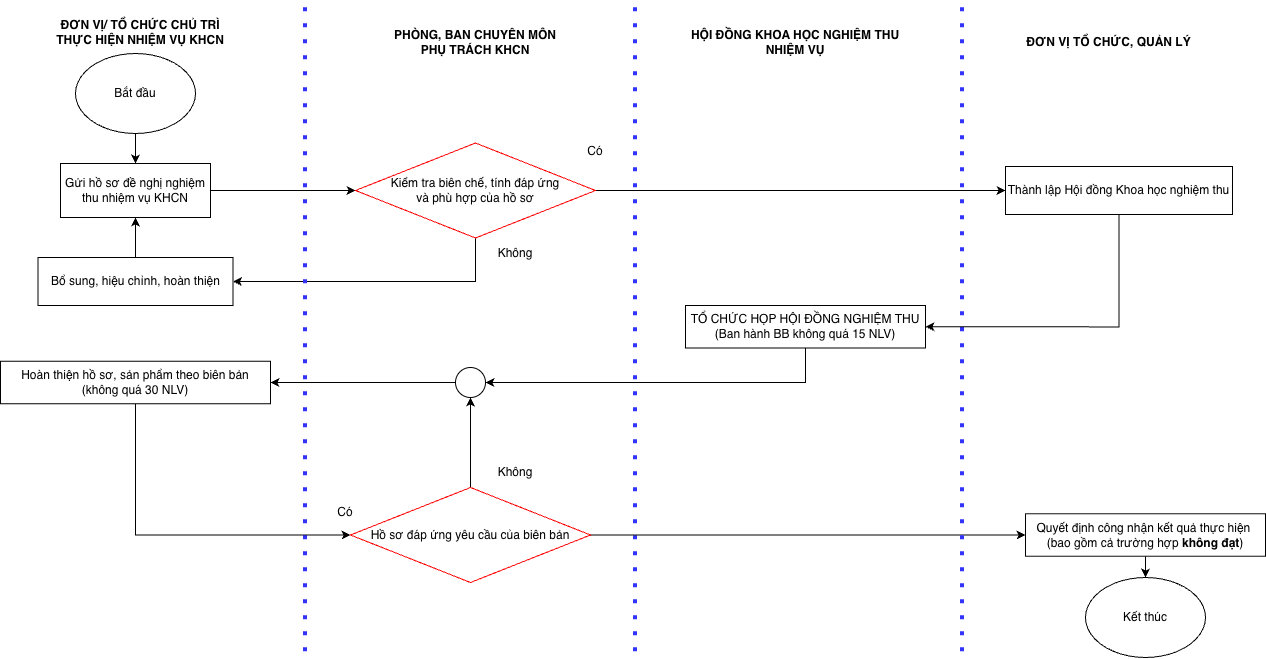

The diagram above was exported from draw.io. Its source (the exported page's mxGraphModel, read from the mxfile embedded in the PNG):
<mxGraphModel dx="1412" dy="1200" grid="1" gridSize="10" guides="1" tooltips="1" connect="1" arrows="1" fold="1" page="1" pageScale="1" pageWidth="850" pageHeight="1100" math="0" shadow="0">
  <root>
    <mxCell id="6Cbnk62Hp87VQtioyKuP-0" />
    <mxCell id="6Cbnk62Hp87VQtioyKuP-1" parent="6Cbnk62Hp87VQtioyKuP-0" />
    <mxCell id="6Cbnk62Hp87VQtioyKuP-2" edge="1" parent="6Cbnk62Hp87VQtioyKuP-1" source="6Cbnk62Hp87VQtioyKuP-3" style="edgeStyle=orthogonalEdgeStyle;rounded=0;orthogonalLoop=1;jettySize=auto;html=1;" target="6Cbnk62Hp87VQtioyKuP-5" value="">
      <mxGeometry relative="1" as="geometry" />
    </mxCell>
    <mxCell id="6Cbnk62Hp87VQtioyKuP-3" parent="6Cbnk62Hp87VQtioyKuP-1" style="ellipse;whiteSpace=wrap;html=1;" value="Bắt đầu" vertex="1">
      <mxGeometry height="80" width="120" x="310" y="116" as="geometry" />
    </mxCell>
    <mxCell id="S6YvBbnz5BC75ob39u4--1" edge="1" parent="6Cbnk62Hp87VQtioyKuP-1" source="6Cbnk62Hp87VQtioyKuP-5" style="edgeStyle=orthogonalEdgeStyle;rounded=0;orthogonalLoop=1;jettySize=auto;html=1;entryX=0;entryY=0.5;entryDx=0;entryDy=0;" target="S6YvBbnz5BC75ob39u4--0">
      <mxGeometry relative="1" as="geometry" />
    </mxCell>
    <mxCell id="6Cbnk62Hp87VQtioyKuP-5" parent="6Cbnk62Hp87VQtioyKuP-1" style="rounded=0;whiteSpace=wrap;html=1;" value="Gửi hồ sơ đề nghị nghiệm thu nhiệm vụ KHCN" vertex="1">
      <mxGeometry height="54" width="150" x="295" y="226" as="geometry" />
    </mxCell>
    <mxCell id="6Cbnk62Hp87VQtioyKuP-15" edge="1" parent="6Cbnk62Hp87VQtioyKuP-1" style="endArrow=none;dashed=1;html=1;dashPattern=1 3;strokeWidth=4;rounded=0;strokeColor=#3333FF;" value="">
      <mxGeometry height="50" relative="1" width="50" as="geometry">
        <mxPoint x="870" y="714.25" as="sourcePoint" />
        <mxPoint x="870" y="64.25" as="targetPoint" />
      </mxGeometry>
    </mxCell>
    <mxCell id="6Cbnk62Hp87VQtioyKuP-16" parent="6Cbnk62Hp87VQtioyKuP-1" style="text;html=1;whiteSpace=wrap;strokeColor=none;fillColor=none;align=center;verticalAlign=middle;rounded=0;fontStyle=1" value="ĐƠN VỊ/ TỔ CHỨC CHỦ TRÌ THỰC HIỆN NHIỆM VỤ KHCN" vertex="1">
      <mxGeometry height="30" width="170" x="290" y="80" as="geometry" />
    </mxCell>
    <mxCell id="6Cbnk62Hp87VQtioyKuP-17" parent="6Cbnk62Hp87VQtioyKuP-1" style="text;html=1;whiteSpace=wrap;strokeColor=none;fillColor=none;align=center;verticalAlign=middle;rounded=0;fontStyle=1" value="PHÒNG, BAN CHUYÊN MÔN&lt;br&gt;PHỤ TRÁCH KHCN" vertex="1">
      <mxGeometry height="30" width="170" x="625" y="90" as="geometry" />
    </mxCell>
    <mxCell id="6Cbnk62Hp87VQtioyKuP-18" parent="6Cbnk62Hp87VQtioyKuP-1" style="text;html=1;whiteSpace=wrap;strokeColor=none;fillColor=none;align=center;verticalAlign=middle;rounded=0;fontStyle=1" value="HỘI ĐỒNG KHOA HỌC NGHIỆM THU NHIỆM VỤ" vertex="1">
      <mxGeometry height="30" width="220" x="920" y="90" as="geometry" />
    </mxCell>
    <mxCell id="6Cbnk62Hp87VQtioyKuP-19" parent="6Cbnk62Hp87VQtioyKuP-1" style="text;html=1;whiteSpace=wrap;strokeColor=none;fillColor=none;align=center;verticalAlign=middle;rounded=0;fontStyle=1" value="ĐƠN VỊ TỔ CHỨC, QUẢN LÝ" vertex="1">
      <mxGeometry height="30" width="253" x="1217" y="90" as="geometry" />
    </mxCell>
    <mxCell id="S6YvBbnz5BC75ob39u4--3" edge="1" parent="6Cbnk62Hp87VQtioyKuP-1" source="6Cbnk62Hp87VQtioyKuP-29" style="edgeStyle=orthogonalEdgeStyle;rounded=0;orthogonalLoop=1;jettySize=auto;html=1;" target="6Cbnk62Hp87VQtioyKuP-5" value="">
      <mxGeometry relative="1" as="geometry" />
    </mxCell>
    <mxCell id="6Cbnk62Hp87VQtioyKuP-29" parent="6Cbnk62Hp87VQtioyKuP-1" style="rounded=0;whiteSpace=wrap;html=1;" value="Bổ sung, hiệu chỉnh, hoàn thiện" vertex="1">
      <mxGeometry height="48" width="195" x="272.5" y="320" as="geometry" />
    </mxCell>
    <mxCell id="S6YvBbnz5BC75ob39u4--6" edge="1" parent="6Cbnk62Hp87VQtioyKuP-1" source="6Cbnk62Hp87VQtioyKuP-75" style="edgeStyle=orthogonalEdgeStyle;rounded=0;orthogonalLoop=1;jettySize=auto;html=1;entryX=1;entryY=0.5;entryDx=0;entryDy=0;exitX=0.5;exitY=1;exitDx=0;exitDy=0;" target="S6YvBbnz5BC75ob39u4--5">
      <mxGeometry relative="1" as="geometry" />
    </mxCell>
    <mxCell id="6Cbnk62Hp87VQtioyKuP-75" parent="6Cbnk62Hp87VQtioyKuP-1" style="rounded=0;whiteSpace=wrap;html=1;" value="Thành lập Hội đồng Khoa học nghiệm thu" vertex="1">
      <mxGeometry height="48" width="227" x="1240" y="229" as="geometry" />
    </mxCell>
    <mxCell id="S6YvBbnz5BC75ob39u4--2" edge="1" parent="6Cbnk62Hp87VQtioyKuP-1" source="S6YvBbnz5BC75ob39u4--0" style="edgeStyle=orthogonalEdgeStyle;rounded=0;orthogonalLoop=1;jettySize=auto;html=1;entryX=1;entryY=0.5;entryDx=0;entryDy=0;exitX=0.5;exitY=1;exitDx=0;exitDy=0;" target="6Cbnk62Hp87VQtioyKuP-29">
      <mxGeometry relative="1" as="geometry" />
    </mxCell>
    <mxCell id="S6YvBbnz5BC75ob39u4--4" edge="1" parent="6Cbnk62Hp87VQtioyKuP-1" source="S6YvBbnz5BC75ob39u4--0" style="edgeStyle=orthogonalEdgeStyle;rounded=0;orthogonalLoop=1;jettySize=auto;html=1;entryX=0;entryY=0.5;entryDx=0;entryDy=0;" target="6Cbnk62Hp87VQtioyKuP-75">
      <mxGeometry relative="1" as="geometry" />
    </mxCell>
    <mxCell id="S6YvBbnz5BC75ob39u4--0" parent="6Cbnk62Hp87VQtioyKuP-1" style="rhombus;whiteSpace=wrap;html=1;strokeColor=#FF0000;" value="Kiểm tra biên chế, tính đáp ứng&lt;div&gt;và phù hợp của hồ sơ&lt;/div&gt;" vertex="1">
      <mxGeometry height="95" width="240" x="590" y="205.5" as="geometry" />
    </mxCell>
    <mxCell id="S6YvBbnz5BC75ob39u4--8" edge="1" parent="6Cbnk62Hp87VQtioyKuP-1" source="S6YvBbnz5BC75ob39u4--5" style="edgeStyle=orthogonalEdgeStyle;rounded=0;orthogonalLoop=1;jettySize=auto;html=1;entryX=1;entryY=0.5;entryDx=0;entryDy=0;exitX=0.5;exitY=1;exitDx=0;exitDy=0;" target="S6YvBbnz5BC75ob39u4--7">
      <mxGeometry relative="1" as="geometry" />
    </mxCell>
    <mxCell id="S6YvBbnz5BC75ob39u4--5" parent="6Cbnk62Hp87VQtioyKuP-1" style="rounded=0;whiteSpace=wrap;html=1;" value="TỔ CHỨC HỌP HỘI ĐỒNG NGHIỆM THU&lt;div&gt;(Ban hành BB không quá 15 NLV)&lt;/div&gt;" vertex="1">
      <mxGeometry height="42.5" width="240" x="920" y="368" as="geometry" />
    </mxCell>
    <mxCell id="S6YvBbnz5BC75ob39u4--10" edge="1" parent="6Cbnk62Hp87VQtioyKuP-1" source="S6YvBbnz5BC75ob39u4--7" style="edgeStyle=orthogonalEdgeStyle;rounded=0;orthogonalLoop=1;jettySize=auto;html=1;entryX=1;entryY=0.5;entryDx=0;entryDy=0;" target="S6YvBbnz5BC75ob39u4--9">
      <mxGeometry relative="1" as="geometry" />
    </mxCell>
    <mxCell id="S6YvBbnz5BC75ob39u4--7" parent="6Cbnk62Hp87VQtioyKuP-1" style="ellipse;whiteSpace=wrap;html=1;aspect=fixed;" value="" vertex="1">
      <mxGeometry height="30" width="30" x="690" y="430" as="geometry" />
    </mxCell>
    <mxCell id="S6YvBbnz5BC75ob39u4--12" edge="1" parent="6Cbnk62Hp87VQtioyKuP-1" source="S6YvBbnz5BC75ob39u4--9" style="edgeStyle=orthogonalEdgeStyle;rounded=0;orthogonalLoop=1;jettySize=auto;html=1;entryX=0;entryY=0.5;entryDx=0;entryDy=0;exitX=0.5;exitY=1;exitDx=0;exitDy=0;" target="S6YvBbnz5BC75ob39u4--11">
      <mxGeometry relative="1" as="geometry" />
    </mxCell>
    <mxCell id="S6YvBbnz5BC75ob39u4--9" parent="6Cbnk62Hp87VQtioyKuP-1" style="rounded=0;whiteSpace=wrap;html=1;" value="Hoàn thiện hồ sơ, sản phẩm theo biên bản&lt;div&gt;(không quá 30 NLV)&lt;/div&gt;" vertex="1">
      <mxGeometry height="42.5" width="270" x="235" y="423.75" as="geometry" />
    </mxCell>
    <mxCell id="S6YvBbnz5BC75ob39u4--13" edge="1" parent="6Cbnk62Hp87VQtioyKuP-1" source="S6YvBbnz5BC75ob39u4--11" style="edgeStyle=orthogonalEdgeStyle;rounded=0;orthogonalLoop=1;jettySize=auto;html=1;entryX=0.5;entryY=1;entryDx=0;entryDy=0;" target="S6YvBbnz5BC75ob39u4--7">
      <mxGeometry relative="1" as="geometry" />
    </mxCell>
    <mxCell id="S6YvBbnz5BC75ob39u4--15" edge="1" parent="6Cbnk62Hp87VQtioyKuP-1" source="S6YvBbnz5BC75ob39u4--11" style="edgeStyle=orthogonalEdgeStyle;rounded=0;orthogonalLoop=1;jettySize=auto;html=1;entryX=0;entryY=0.5;entryDx=0;entryDy=0;" target="S6YvBbnz5BC75ob39u4--14">
      <mxGeometry relative="1" as="geometry" />
    </mxCell>
    <mxCell id="S6YvBbnz5BC75ob39u4--11" parent="6Cbnk62Hp87VQtioyKuP-1" style="rhombus;whiteSpace=wrap;html=1;strokeColor=#FF0000;" value="Hồ sơ đáp ứng yêu cầu của biên bản" vertex="1">
      <mxGeometry height="95" width="240" x="585" y="550" as="geometry" />
    </mxCell>
    <mxCell id="S6YvBbnz5BC75ob39u4--17" edge="1" parent="6Cbnk62Hp87VQtioyKuP-1" source="S6YvBbnz5BC75ob39u4--14" style="edgeStyle=orthogonalEdgeStyle;rounded=0;orthogonalLoop=1;jettySize=auto;html=1;" target="S6YvBbnz5BC75ob39u4--16" value="">
      <mxGeometry relative="1" as="geometry" />
    </mxCell>
    <mxCell id="S6YvBbnz5BC75ob39u4--14" parent="6Cbnk62Hp87VQtioyKuP-1" style="rounded=0;whiteSpace=wrap;html=1;" value="Quyết định công nhận kết quả thực hiện&amp;nbsp;&lt;br&gt;(bao gồm cả trường hợp &lt;b&gt;không đạt&lt;/b&gt;)" vertex="1">
      <mxGeometry height="42.5" width="240" x="1260" y="576.25" as="geometry" />
    </mxCell>
    <mxCell id="S6YvBbnz5BC75ob39u4--16" parent="6Cbnk62Hp87VQtioyKuP-1" style="ellipse;whiteSpace=wrap;html=1;" value="Kết thúc" vertex="1">
      <mxGeometry height="80" width="120" x="1320" y="640" as="geometry" />
    </mxCell>
    <mxCell id="S6YvBbnz5BC75ob39u4--18" edge="1" parent="6Cbnk62Hp87VQtioyKuP-1" style="endArrow=none;dashed=1;html=1;dashPattern=1 3;strokeWidth=4;rounded=0;strokeColor=#3333FF;" value="">
      <mxGeometry height="50" relative="1" width="50" as="geometry">
        <mxPoint x="1197" y="714.25" as="sourcePoint" />
        <mxPoint x="1197" y="64.25" as="targetPoint" />
      </mxGeometry>
    </mxCell>
    <mxCell id="S6YvBbnz5BC75ob39u4--19" edge="1" parent="6Cbnk62Hp87VQtioyKuP-1" style="endArrow=none;dashed=1;html=1;dashPattern=1 3;strokeWidth=4;rounded=0;strokeColor=#3333FF;" value="">
      <mxGeometry height="50" relative="1" width="50" as="geometry">
        <mxPoint x="540" y="714.25" as="sourcePoint" />
        <mxPoint x="540" y="64.25" as="targetPoint" />
      </mxGeometry>
    </mxCell>
    <mxCell id="S6YvBbnz5BC75ob39u4--20" parent="6Cbnk62Hp87VQtioyKuP-1" style="text;html=1;whiteSpace=wrap;strokeColor=none;fillColor=none;align=center;verticalAlign=middle;rounded=0;" value="Có" vertex="1">
      <mxGeometry height="30" width="60" x="800" y="199" as="geometry" />
    </mxCell>
    <mxCell id="S6YvBbnz5BC75ob39u4--21" parent="6Cbnk62Hp87VQtioyKuP-1" style="text;html=1;whiteSpace=wrap;strokeColor=none;fillColor=none;align=center;verticalAlign=middle;rounded=0;" value="Không" vertex="1">
      <mxGeometry height="30" width="60" x="720" y="300.5" as="geometry" />
    </mxCell>
    <mxCell id="S6YvBbnz5BC75ob39u4--22" parent="6Cbnk62Hp87VQtioyKuP-1" style="text;html=1;whiteSpace=wrap;strokeColor=none;fillColor=none;align=center;verticalAlign=middle;rounded=0;" value="Không" vertex="1">
      <mxGeometry height="30" width="60" x="720" y="520" as="geometry" />
    </mxCell>
    <mxCell id="S6YvBbnz5BC75ob39u4--23" parent="6Cbnk62Hp87VQtioyKuP-1" style="text;html=1;whiteSpace=wrap;strokeColor=none;fillColor=none;align=center;verticalAlign=middle;rounded=0;" value="Có" vertex="1">
      <mxGeometry height="30" width="60" x="550" y="560" as="geometry" />
    </mxCell>
  </root>
</mxGraphModel>